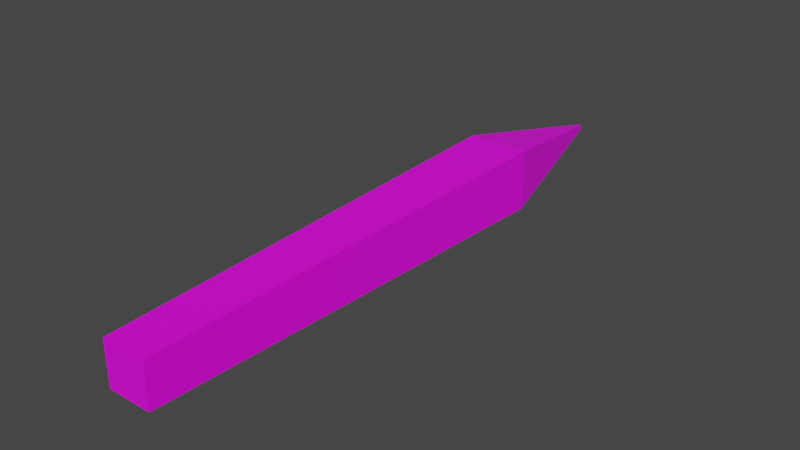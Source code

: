 # Source: ClayBullet.blend  (saved by Blender 3.4.6; exported with 4.5.12 LTS)
import bpy
from mathutils import Matrix  # noqa: F401  (used for matrix-valued properties, if any)

bpy.ops.wm.read_factory_settings(use_empty=True)
scene = bpy.context.scene
scene.name = 'Scene'

# ---- collections
col_collection = bpy.data.collections.new('Collection'); scene.collection.children.link(col_collection)

# ---- images (referenced by path relative to the original .blend; pixels are not part of the script)
import os
ASSET_DIR = os.environ.get("B2B_ASSET_DIR", "")  # directory of the original .blend (textures are referenced by path, not embedded)
HERE = os.path.dirname(os.path.abspath(__file__))  # packed textures are extracted next to this script under _unpacked/

def load_image(name, relpath, width, height, colorspace="sRGB"):
    """Load a texture the original file referenced (path relative to the .blend, or extracted next to this script)."""
    p = next((c for c in (os.path.join(HERE, relpath), os.path.join(ASSET_DIR, relpath)) if relpath and os.path.exists(c)), "")
    if p:
        img = bpy.data.images.load(p, check_existing=True)
        img.name = name
    else:  # same state as the original file: an image datablock whose file is absent (Cycles renders it pink)
        img = bpy.data.images.new(name, width, height)
        img.source = "FILE"
        img.filepath = "//" + (relpath or name)
    img.colorspace_settings.name = colorspace
    return img
img_dungeons_2_texture_01_a_png = load_image('Dungeons_2_Texture_01_A.png', 'Dungeons_2_Texture_01_A.png', 1024, 1024, 'sRGB')

# ---- materials (node trees are filled in below, after node groups)
mat_material = bpy.data.materials.new('Material')
mat_material.alpha_threshold = 0.0
mat_material.use_transparent_shadow = False
mat_material.roughness = 0.5
mat_material.line_color = (0.0, 0.0, 0.0, 1.0)

# ---- material node trees
mat_material.use_nodes = True; mat_material.node_tree.nodes.clear()
_N = mat_material.node_tree.nodes; _L = mat_material.node_tree.links
n0 = _N.new('ShaderNodeOutputMaterial'); n0.name = 'Material Output'; n0.location = (300, 300)
n1 = _N.new('ShaderNodeBsdfPrincipled'); n1.name = 'Principled BSDF'; n1.location = (10, 300)
n1.distribution = 'GGX'
n1.subsurface_method = 'RANDOM_WALK_SKIN'
n1.inputs[3].default_value = 1.45
n1.inputs[27].default_value = (0.0, 0.0, 0.0, 1.0)
n1.inputs[28].default_value = 1.0
n2 = _N.new('ShaderNodeTexImage'); n2.name = 'Image Texture'; n2.location = (-379, 120)
n2.image = img_dungeons_2_texture_01_a_png
_L.new(n1.outputs[0], n0.inputs[0])
_L.new(n2.outputs[0], n1.inputs[0])
n0.is_active_output = True

# ---- world
world_world = bpy.data.worlds.new('World'); scene.world = world_world
world_world.use_nodes = True; world_world.node_tree.nodes.clear()
_N = world_world.node_tree.nodes; _L = world_world.node_tree.links
n0 = _N.new('ShaderNodeOutputWorld'); n0.name = 'World Output'; n0.location = (300, 300)
n1 = _N.new('ShaderNodeBackground'); n1.name = 'Background'; n1.location = (10, 300)
n1.inputs[0].default_value = (0.05088, 0.05088, 0.05088, 1.0)
_L.new(n1.outputs[0], n0.inputs[0])
n0.is_active_output = True
world_world.color = (0.05088, 0.05088, 0.05088)
world_world.use_sun_shadow = False
world_world.sun_shadow_jitter_overblur = 0.0

# ---- meshes
me_cube = bpy.data.meshes.new('Cube')
me_cube.from_pydata([(1.38, 9.72, 1.38), (1.38, 9.72, -1.38), (1.0, -10.67, 1.0), (1.0, -10.67, -1.0), (-1.38, 9.72, 1.38), (-1.38, 9.72, -1.38), (-1.0, -10.67, 1.0), (-1.0, -10.67, -1.0), (0.09465, 16.61, -0.09465), (-0.09465, 16.61, -0.09465), (0.09465, 16.61, 0.09465), (-0.09465, 16.61, 0.09465)], [], [(0, 4, 6, 2), (3, 2, 6, 7), (7, 6, 4, 5), (5, 1, 3, 7), (1, 0, 2, 3), (1, 5, 9, 8), (9, 11, 10, 8), (4, 0, 10, 11), (0, 1, 8, 10), (5, 4, 11, 9)])
_uv = me_cube.uv_layers.new(name='UVMap')
_uv.uv.foreach_set('vector', [0.5902, 0.8535, 0.6221, 0.8535, 0.6221, 0.8855, 0.5902, 0.8855, 0.5582, 0.8855, 0.5902, 0.8855, 0.5902, 0.9174, 0.5582, 0.9174, 0.5582, 0.7896, 0.5902, 0.7896, 0.5902, 0.8216, 0.5582, 0.8216, 0.5263, 0.8535, 0.5582, 0.8535, 0.5582, 0.8855, 0.5263, 0.8855, 0.5582, 0.8535, 0.5902, 0.8535, 0.5902, 0.8855, 0.5582, 0.8855, 0.5582, 0.8535, 0.5263, 0.8535, 0.5263, 0.8535, 0.5582, 0.8535, 0.5582, 0.8216, 0.5902, 0.8216, 0.5902, 0.8535, 0.5582, 0.8535, 0.6221, 0.8535, 0.5902, 0.8535, 0.5902, 0.8535, 0.6221, 0.8535, 0.5902, 0.8535, 0.5582, 0.8535, 0.5582, 0.8535, 0.5902, 0.8535, 0.5582, 0.8216, 0.5902, 0.8216, 0.5902, 0.8216, 0.5582, 0.8216])
me_cube.materials.append(mat_material)
me_cube.use_mirror_vertex_groups = False
me_cube.update()

# ---- objects
ob_cube = bpy.data.objects.new('Cube', me_cube)

# ---- transforms, parenting, visibility, modifiers, constraints
ob_cube.location = (0.0, 0.0, 0.0)
ob_cube.scale = (0.1771, 0.1771, 0.1771)
ob_cube.lock_rotations_4d = False
ob_cube.empty_display_type = 'ARROWS'
ob_cube.lineart.crease_threshold = 0.0

# ---- collection membership
col_collection.objects.link(ob_cube)

# ---- scene / render settings (as saved in the file)
scene.frame_start = 1; scene.frame_end = 250; scene.frame_set(1)
scene.render.engine = 'BLENDER_EEVEE_NEXT'
scene.cycles.sampling_pattern = 'TABULATED_SOBOL'
scene.cycles.use_light_tree = False
scene.view_settings.view_transform = 'Filmic'
bpy.context.view_layer.update()

# ---- added for rendering (the .blend has no active camera and no usable light): camera, sun
cam_auto = bpy.data.cameras.new('AutoCamera')
cam_auto.lens = 50.0
cam_auto.sensor_width = 36.0
cam_auto.clip_end = 1000.0
ob_auto_camera = bpy.data.objects.new('AutoCamera', cam_auto)
scene.collection.objects.link(ob_auto_camera)
ob_auto_camera.location = (4.51509, -4.89226, 3.61207)
ob_auto_camera.rotation_euler = (1.09748, -7.21219e-08, 0.694738)
scene.camera = ob_auto_camera
light_auto_sun = bpy.data.lights.new('AutoSun', 'SUN')
light_auto_sun.energy = 3.0
light_auto_sun.angle = 0.0523599
ob_auto_sun = bpy.data.objects.new('AutoSun', light_auto_sun)
scene.collection.objects.link(ob_auto_sun)
ob_auto_sun.rotation_euler = (0.872665, 0.174533, 0.523599)
bpy.context.view_layer.update()
